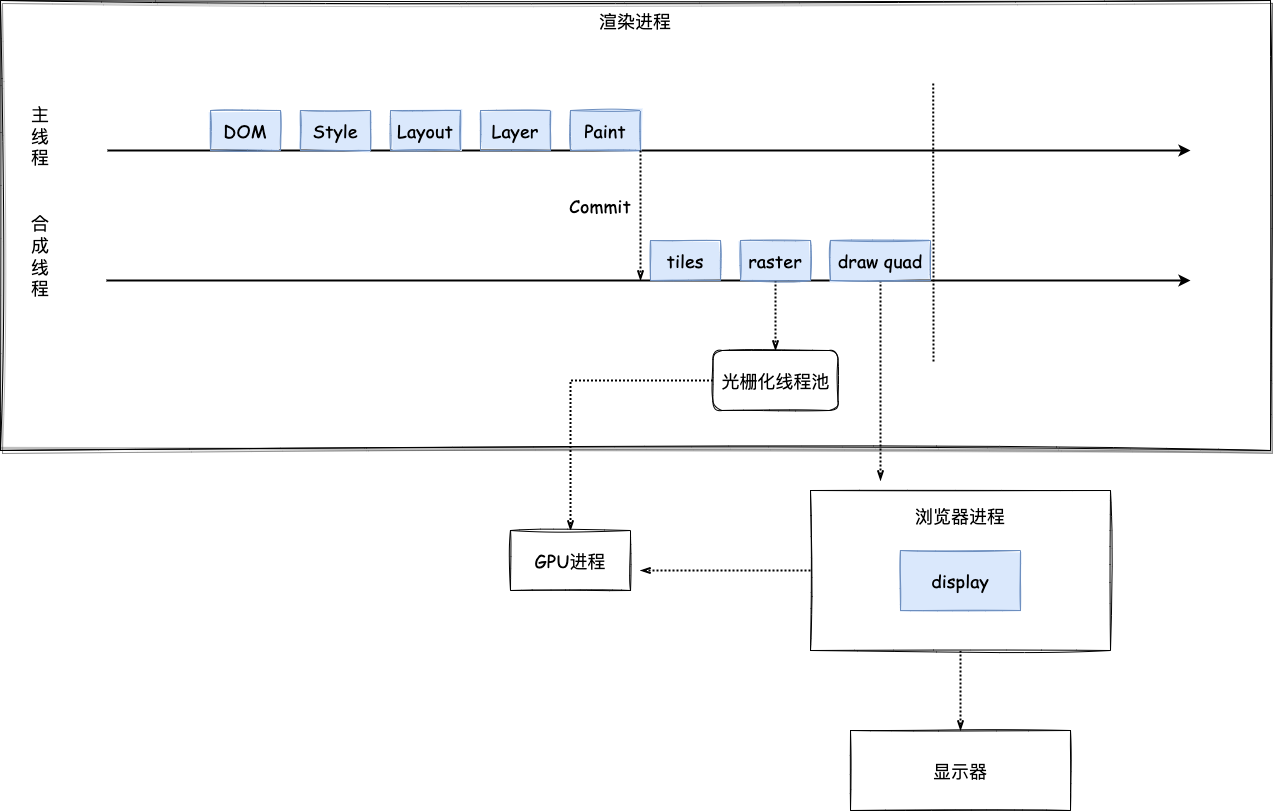

The diagram above was exported from draw.io. Its source (the exported page's mxGraphModel, read from the mxfile embedded in the PNG):
<mxGraphModel dx="1306" dy="748" grid="1" gridSize="10" guides="1" tooltips="1" connect="1" arrows="1" fold="1" page="1" pageScale="1" pageWidth="827" pageHeight="1169" math="0" shadow="0">
  <root>
    <mxCell id="0" />
    <mxCell id="1" parent="0" />
    <mxCell id="xWEmCns4zhBNk4U46PQR-1" value="" style="rounded=0;whiteSpace=wrap;html=1;shadow=1;glass=0;labelBackgroundColor=none;sketch=1;fontFamily=Times New Roman;fontSize=18;curveFitting=1;jiggle=2;fontStyle=0" parent="1" vertex="1">
      <mxGeometry x="90" y="130" width="1270" height="450" as="geometry" />
    </mxCell>
    <mxCell id="xWEmCns4zhBNk4U46PQR-2" value="渲染进程" style="text;html=1;strokeColor=none;fillColor=none;align=center;verticalAlign=middle;whiteSpace=wrap;rounded=0;fontSize=18;fontFamily=Comic Sans MS;shadow=0;" parent="1" vertex="1">
      <mxGeometry x="675" y="130" width="100" height="40" as="geometry" />
    </mxCell>
    <mxCell id="xWEmCns4zhBNk4U46PQR-3" value="主线程" style="text;html=1;strokeColor=none;fillColor=none;align=center;verticalAlign=middle;whiteSpace=wrap;rounded=0;fontSize=18;fontFamily=Comic Sans MS;" parent="1" vertex="1">
      <mxGeometry x="115" y="250" width="30" height="30" as="geometry" />
    </mxCell>
    <mxCell id="xWEmCns4zhBNk4U46PQR-4" value="合成线程" style="text;html=1;strokeColor=none;fillColor=none;align=center;verticalAlign=middle;whiteSpace=wrap;rounded=0;fontSize=18;fontFamily=Comic Sans MS;" parent="1" vertex="1">
      <mxGeometry x="120" y="370" width="20" height="30" as="geometry" />
    </mxCell>
    <mxCell id="xWEmCns4zhBNk4U46PQR-6" value="" style="endArrow=classic;html=1;rounded=0;fontFamily=Comic Sans MS;fontSize=18;fontStyle=0;strokeWidth=2;" parent="1" edge="1">
      <mxGeometry width="50" height="50" relative="1" as="geometry">
        <mxPoint x="197" y="280" as="sourcePoint" />
        <mxPoint x="1280" y="280" as="targetPoint" />
        <Array as="points" />
      </mxGeometry>
    </mxCell>
    <mxCell id="xWEmCns4zhBNk4U46PQR-8" value="" style="endArrow=classic;html=1;rounded=0;fontFamily=Comic Sans MS;fontSize=18;fontStyle=0;strokeWidth=2;" parent="1" edge="1">
      <mxGeometry width="50" height="50" relative="1" as="geometry">
        <mxPoint x="196" y="410" as="sourcePoint" />
        <mxPoint x="1280" y="410" as="targetPoint" />
        <Array as="points" />
      </mxGeometry>
    </mxCell>
    <mxCell id="xWEmCns4zhBNk4U46PQR-9" value="DOM" style="rounded=0;whiteSpace=wrap;html=1;shadow=0;glass=0;labelBackgroundColor=none;sketch=1;fontFamily=Comic Sans MS;fontSize=18;fillColor=#dae8fc;strokeColor=#6c8ebf;fillStyle=solid;" parent="1" vertex="1">
      <mxGeometry x="300" y="240" width="70" height="40" as="geometry" />
    </mxCell>
    <mxCell id="xWEmCns4zhBNk4U46PQR-10" value="Style" style="rounded=0;whiteSpace=wrap;html=1;shadow=0;glass=0;labelBackgroundColor=none;sketch=1;fontFamily=Comic Sans MS;fontSize=18;fillColor=#dae8fc;strokeColor=#6c8ebf;fillStyle=solid;" parent="1" vertex="1">
      <mxGeometry x="390" y="240" width="70" height="40" as="geometry" />
    </mxCell>
    <mxCell id="xWEmCns4zhBNk4U46PQR-11" value="Layout" style="rounded=0;whiteSpace=wrap;html=1;shadow=0;glass=0;labelBackgroundColor=none;sketch=1;fontFamily=Comic Sans MS;fontSize=18;fillColor=#dae8fc;strokeColor=#6c8ebf;fillStyle=solid;" parent="1" vertex="1">
      <mxGeometry x="480" y="240" width="70" height="40" as="geometry" />
    </mxCell>
    <mxCell id="xWEmCns4zhBNk4U46PQR-12" value="Layer" style="rounded=0;whiteSpace=wrap;html=1;shadow=0;glass=0;labelBackgroundColor=none;sketch=1;fontFamily=Comic Sans MS;fontSize=18;fillColor=#dae8fc;strokeColor=#6c8ebf;fillStyle=solid;" parent="1" vertex="1">
      <mxGeometry x="570" y="240" width="70" height="40" as="geometry" />
    </mxCell>
    <mxCell id="xWEmCns4zhBNk4U46PQR-13" value="Paint" style="rounded=0;whiteSpace=wrap;html=1;shadow=0;glass=0;labelBackgroundColor=none;sketch=1;fontFamily=Comic Sans MS;fontSize=18;fillColor=#dae8fc;strokeColor=#6c8ebf;fillStyle=solid;" parent="1" vertex="1">
      <mxGeometry x="660" y="240" width="70" height="40" as="geometry" />
    </mxCell>
    <mxCell id="xWEmCns4zhBNk4U46PQR-14" value="" style="endArrow=openThin;html=1;rounded=0;strokeWidth=2;fontFamily=Comic Sans MS;fontSize=18;exitX=1;exitY=1;exitDx=0;exitDy=0;dashed=1;dashPattern=1 1;endFill=0;" parent="1" source="xWEmCns4zhBNk4U46PQR-13" edge="1">
      <mxGeometry width="50" height="50" relative="1" as="geometry">
        <mxPoint x="540" y="410" as="sourcePoint" />
        <mxPoint x="730" y="410" as="targetPoint" />
        <Array as="points">
          <mxPoint x="730" y="370" />
        </Array>
      </mxGeometry>
    </mxCell>
    <mxCell id="xWEmCns4zhBNk4U46PQR-15" value="tiles" style="rounded=0;whiteSpace=wrap;html=1;shadow=0;glass=0;labelBackgroundColor=none;sketch=1;fontFamily=Comic Sans MS;fontSize=18;fillColor=#dae8fc;strokeColor=#6c8ebf;fillStyle=solid;" parent="1" vertex="1">
      <mxGeometry x="740" y="370" width="70" height="40" as="geometry" />
    </mxCell>
    <mxCell id="xWEmCns4zhBNk4U46PQR-16" value="Commit" style="text;html=1;strokeColor=none;fillColor=none;align=center;verticalAlign=middle;whiteSpace=wrap;rounded=0;fontSize=18;fontFamily=Comic Sans MS;" parent="1" vertex="1">
      <mxGeometry x="660" y="320" width="60" height="30" as="geometry" />
    </mxCell>
    <mxCell id="xWEmCns4zhBNk4U46PQR-24" value="" style="edgeStyle=orthogonalEdgeStyle;rounded=0;orthogonalLoop=1;jettySize=auto;html=1;dashed=1;dashPattern=1 1;strokeWidth=2;fontFamily=Comic Sans MS;fontSize=18;endArrow=openThin;endFill=0;" parent="1" source="xWEmCns4zhBNk4U46PQR-17" target="xWEmCns4zhBNk4U46PQR-23" edge="1">
      <mxGeometry relative="1" as="geometry" />
    </mxCell>
    <mxCell id="xWEmCns4zhBNk4U46PQR-17" value="raster" style="rounded=0;whiteSpace=wrap;html=1;shadow=0;glass=0;labelBackgroundColor=none;sketch=1;fontFamily=Comic Sans MS;fontSize=18;fillColor=#dae8fc;strokeColor=#6c8ebf;fillStyle=solid;" parent="1" vertex="1">
      <mxGeometry x="830" y="370" width="70" height="40" as="geometry" />
    </mxCell>
    <mxCell id="xWEmCns4zhBNk4U46PQR-39" style="edgeStyle=orthogonalEdgeStyle;rounded=0;orthogonalLoop=1;jettySize=auto;html=1;dashed=1;dashPattern=1 1;strokeWidth=2;fontFamily=Comic Sans MS;fontSize=28;endArrow=openThin;endFill=0;" parent="1" source="xWEmCns4zhBNk4U46PQR-18" edge="1">
      <mxGeometry relative="1" as="geometry">
        <mxPoint x="970" y="610" as="targetPoint" />
      </mxGeometry>
    </mxCell>
    <mxCell id="xWEmCns4zhBNk4U46PQR-18" value="draw quad" style="rounded=0;whiteSpace=wrap;html=1;shadow=0;glass=0;labelBackgroundColor=none;sketch=1;fontFamily=Comic Sans MS;fontSize=18;fillColor=#dae8fc;strokeColor=#6c8ebf;fillStyle=solid;" parent="1" vertex="1">
      <mxGeometry x="920" y="370" width="100" height="40" as="geometry" />
    </mxCell>
    <mxCell id="xWEmCns4zhBNk4U46PQR-22" value="" style="endArrow=none;html=1;rounded=0;dashed=1;dashPattern=1 1;strokeWidth=2;fontFamily=Comic Sans MS;fontSize=18;exitX=0.74;exitY=0;exitDx=0;exitDy=0;exitPerimeter=0;" parent="1" edge="1">
      <mxGeometry width="50" height="50" relative="1" as="geometry">
        <mxPoint x="1022.8000000000002" y="213" as="sourcePoint" />
        <mxPoint x="1023" y="493" as="targetPoint" />
      </mxGeometry>
    </mxCell>
    <mxCell id="xWEmCns4zhBNk4U46PQR-31" value="" style="edgeStyle=orthogonalEdgeStyle;rounded=0;orthogonalLoop=1;jettySize=auto;html=1;dashed=1;dashPattern=1 1;strokeWidth=2;fontFamily=Comic Sans MS;fontSize=18;endArrow=openThin;endFill=0;" parent="1" source="xWEmCns4zhBNk4U46PQR-23" target="xWEmCns4zhBNk4U46PQR-30" edge="1">
      <mxGeometry relative="1" as="geometry" />
    </mxCell>
    <mxCell id="xWEmCns4zhBNk4U46PQR-23" value="光栅化线程池" style="rounded=1;whiteSpace=wrap;html=1;shadow=0;glass=0;labelBackgroundColor=none;sketch=1;fillStyle=solid;fontFamily=Comic Sans MS;fontSize=18;" parent="1" vertex="1">
      <mxGeometry x="802.5" y="480" width="125" height="60" as="geometry" />
    </mxCell>
    <mxCell id="xWEmCns4zhBNk4U46PQR-30" value="GPU进程" style="whiteSpace=wrap;html=1;fontSize=18;fontFamily=Comic Sans MS;rounded=0;shadow=0;glass=0;labelBackgroundColor=none;sketch=1;fillStyle=solid;" parent="1" vertex="1">
      <mxGeometry x="600" y="660" width="120" height="60" as="geometry" />
    </mxCell>
    <mxCell id="xWEmCns4zhBNk4U46PQR-36" value="" style="edgeStyle=orthogonalEdgeStyle;rounded=0;orthogonalLoop=1;jettySize=auto;html=1;dashed=1;dashPattern=1 1;strokeWidth=2;fontFamily=Comic Sans MS;fontSize=18;endArrow=openThin;endFill=0;" parent="1" source="xWEmCns4zhBNk4U46PQR-32" edge="1">
      <mxGeometry relative="1" as="geometry">
        <mxPoint x="730" y="700" as="targetPoint" />
      </mxGeometry>
    </mxCell>
    <mxCell id="xWEmCns4zhBNk4U46PQR-41" value="" style="edgeStyle=orthogonalEdgeStyle;rounded=0;orthogonalLoop=1;jettySize=auto;html=1;dashed=1;dashPattern=1 1;strokeWidth=2;fontFamily=Comic Sans MS;fontSize=28;endArrow=openThin;endFill=0;" parent="1" source="xWEmCns4zhBNk4U46PQR-32" target="xWEmCns4zhBNk4U46PQR-40" edge="1">
      <mxGeometry relative="1" as="geometry" />
    </mxCell>
    <mxCell id="xWEmCns4zhBNk4U46PQR-32" value="" style="rounded=0;whiteSpace=wrap;html=1;shadow=0;glass=0;labelBackgroundColor=none;sketch=1;fillStyle=solid;fontFamily=Comic Sans MS;fontSize=18;" parent="1" vertex="1">
      <mxGeometry x="900" y="620" width="300" height="160" as="geometry" />
    </mxCell>
    <mxCell id="xWEmCns4zhBNk4U46PQR-33" value="浏览器进程" style="text;html=1;strokeColor=none;fillColor=none;align=center;verticalAlign=middle;whiteSpace=wrap;rounded=0;fontSize=18;fontFamily=Comic Sans MS;" parent="1" vertex="1">
      <mxGeometry x="1000" y="630" width="100" height="30" as="geometry" />
    </mxCell>
    <mxCell id="xWEmCns4zhBNk4U46PQR-34" value="display" style="rounded=0;whiteSpace=wrap;html=1;shadow=0;glass=0;labelBackgroundColor=none;sketch=1;fillStyle=solid;fontFamily=Comic Sans MS;fontSize=18;fillColor=#dae8fc;strokeColor=#6c8ebf;" parent="1" vertex="1">
      <mxGeometry x="990" y="680" width="120" height="60" as="geometry" />
    </mxCell>
    <mxCell id="xWEmCns4zhBNk4U46PQR-40" value="显示器" style="rounded=0;whiteSpace=wrap;html=1;shadow=0;glass=0;labelBackgroundColor=none;sketch=1;fillStyle=solid;fontFamily=Comic Sans MS;fontSize=18;" parent="1" vertex="1">
      <mxGeometry x="940" y="860" width="220" height="80" as="geometry" />
    </mxCell>
  </root>
</mxGraphModel>